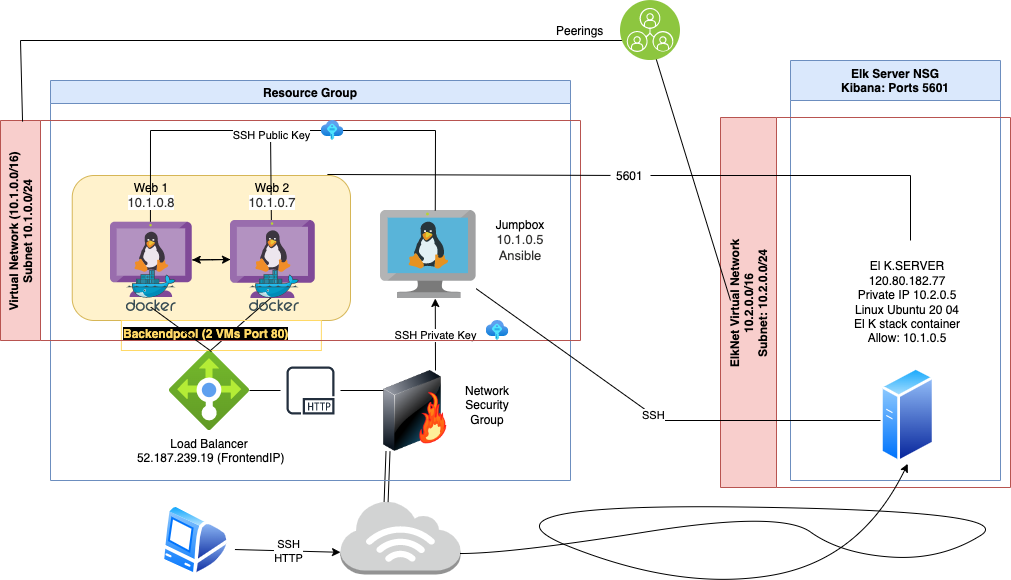

The diagram above was exported from draw.io. Its source (the exported page's mxGraphModel, read from the mxfile embedded in the PNG):
<mxGraphModel dx="1106" dy="782" grid="1" gridSize="10" guides="1" tooltips="1" connect="1" arrows="1" fold="1" page="1" pageScale="1" pageWidth="1100" pageHeight="850" background="#FFFFFF" math="0" shadow="0">
  <root>
    <mxCell id="0" />
    <mxCell id="1" parent="0" />
    <mxCell id="eGXNOhGfmW83oCDnB_Ya-34" value="" style="rounded=1;whiteSpace=wrap;html=1;fillColor=#fff2cc;strokeColor=#d6b656;" parent="1" vertex="1">
      <mxGeometry x="121.74" y="185" width="278.26" height="145" as="geometry" />
    </mxCell>
    <mxCell id="eGXNOhGfmW83oCDnB_Ya-1" value="" style="outlineConnect=0;dashed=0;verticalLabelPosition=bottom;verticalAlign=top;align=center;html=1;shape=mxgraph.aws3.internet_3;fillColor=#D2D3D3;gradientColor=none;" parent="1" vertex="1">
      <mxGeometry x="390" y="510" width="120" height="74" as="geometry" />
    </mxCell>
    <mxCell id="eGXNOhGfmW83oCDnB_Ya-2" value="" style="aspect=fixed;perimeter=ellipsePerimeter;html=1;align=center;shadow=0;dashed=0;spacingTop=3;image;image=img/lib/active_directory/mac_client.svg;" parent="1" vertex="1">
      <mxGeometry x="210.44000000000003" y="513" width="69.56" height="74" as="geometry" />
    </mxCell>
    <mxCell id="eGXNOhGfmW83oCDnB_Ya-3" value="" style="endArrow=classic;html=1;rounded=0;exitX=1.064;exitY=0.622;exitDx=0;exitDy=0;entryX=0;entryY=0.7;entryDx=0;entryDy=0;entryPerimeter=0;exitPerimeter=0;" parent="1" source="eGXNOhGfmW83oCDnB_Ya-2" target="eGXNOhGfmW83oCDnB_Ya-1" edge="1">
      <mxGeometry relative="1" as="geometry">
        <mxPoint x="340" y="400" as="sourcePoint" />
        <mxPoint x="450" y="590" as="targetPoint" />
      </mxGeometry>
    </mxCell>
    <mxCell id="eGXNOhGfmW83oCDnB_Ya-4" value="SSH&lt;br&gt;HTTP" style="edgeLabel;resizable=0;html=1;align=center;verticalAlign=middle;" parent="eGXNOhGfmW83oCDnB_Ya-3" connectable="0" vertex="1">
      <mxGeometry relative="1" as="geometry" />
    </mxCell>
    <mxCell id="eGXNOhGfmW83oCDnB_Ya-8" value="" style="aspect=fixed;html=1;points=[];align=center;image;fontSize=12;image=img/lib/azure2/networking/Load_Balancers.svg;" parent="1" vertex="1">
      <mxGeometry x="219" y="360" width="80" height="80" as="geometry" />
    </mxCell>
    <mxCell id="eGXNOhGfmW83oCDnB_Ya-12" value="" style="sketch=0;aspect=fixed;html=1;points=[];align=center;image;fontSize=12;image=img/lib/mscae/VM_Linux.svg;" parent="1" vertex="1">
      <mxGeometry x="430" y="220" width="95.65" height="88" as="geometry" />
    </mxCell>
    <mxCell id="eGXNOhGfmW83oCDnB_Ya-24" value="" style="edgeStyle=orthogonalEdgeStyle;rounded=0;orthogonalLoop=1;jettySize=auto;html=1;" parent="1" source="eGXNOhGfmW83oCDnB_Ya-13" target="eGXNOhGfmW83oCDnB_Ya-14" edge="1">
      <mxGeometry relative="1" as="geometry" />
    </mxCell>
    <mxCell id="eGXNOhGfmW83oCDnB_Ya-15" value="" style="shape=link;html=1;rounded=0;entryX=0.38;entryY=0.02;entryDx=0;entryDy=0;entryPerimeter=0;exitX=0.25;exitY=1;exitDx=0;exitDy=0;" parent="1" source="eGXNOhGfmW83oCDnB_Ya-7" target="eGXNOhGfmW83oCDnB_Ya-1" edge="1">
      <mxGeometry width="100" relative="1" as="geometry">
        <mxPoint x="240" y="400" as="sourcePoint" />
        <mxPoint x="340" y="400" as="targetPoint" />
      </mxGeometry>
    </mxCell>
    <mxCell id="eGXNOhGfmW83oCDnB_Ya-16" value="" style="endArrow=none;html=1;rounded=0;" parent="1" source="eGXNOhGfmW83oCDnB_Ya-8" edge="1">
      <mxGeometry width="50" height="50" relative="1" as="geometry">
        <mxPoint x="270" y="430" as="sourcePoint" />
        <mxPoint x="460" y="400" as="targetPoint" />
      </mxGeometry>
    </mxCell>
    <mxCell id="eGXNOhGfmW83oCDnB_Ya-7" value="" style="image;html=1;image=img/lib/clip_art/networking/Firewall-page1_128x128.png" parent="1" vertex="1">
      <mxGeometry x="410" y="380" width="110" height="81" as="geometry" />
    </mxCell>
    <mxCell id="eGXNOhGfmW83oCDnB_Ya-18" value="" style="endArrow=none;html=1;rounded=0;entryX=0.489;entryY=0.894;entryDx=0;entryDy=0;entryPerimeter=0;exitX=0.525;exitY=0.013;exitDx=0;exitDy=0;exitPerimeter=0;startArrow=none;" parent="1" source="eGXNOhGfmW83oCDnB_Ya-53" target="eGXNOhGfmW83oCDnB_Ya-14" edge="1">
      <mxGeometry width="50" height="50" relative="1" as="geometry">
        <mxPoint x="160" y="350" as="sourcePoint" />
        <mxPoint x="320" y="380" as="targetPoint" />
      </mxGeometry>
    </mxCell>
    <mxCell id="eGXNOhGfmW83oCDnB_Ya-19" value="" style="endArrow=none;html=1;rounded=0;entryX=0.495;entryY=0.974;entryDx=0;entryDy=0;entryPerimeter=0;" parent="1" target="eGXNOhGfmW83oCDnB_Ya-13" edge="1">
      <mxGeometry width="50" height="50" relative="1" as="geometry">
        <mxPoint x="260" y="360" as="sourcePoint" />
        <mxPoint x="320" y="380" as="targetPoint" />
      </mxGeometry>
    </mxCell>
    <mxCell id="eGXNOhGfmW83oCDnB_Ya-23" value="" style="edgeStyle=orthogonalEdgeStyle;rounded=0;orthogonalLoop=1;jettySize=auto;html=1;" parent="1" source="eGXNOhGfmW83oCDnB_Ya-14" target="eGXNOhGfmW83oCDnB_Ya-13" edge="1">
      <mxGeometry relative="1" as="geometry" />
    </mxCell>
    <mxCell id="eGXNOhGfmW83oCDnB_Ya-20" value="" style="endArrow=classic;html=1;rounded=0;" parent="1" edge="1">
      <mxGeometry relative="1" as="geometry">
        <mxPoint x="485" y="380" as="sourcePoint" />
        <mxPoint x="484.78" y="308" as="targetPoint" />
      </mxGeometry>
    </mxCell>
    <mxCell id="eGXNOhGfmW83oCDnB_Ya-21" value="SSH Private Key" style="edgeLabel;resizable=0;html=1;align=center;verticalAlign=middle;" parent="eGXNOhGfmW83oCDnB_Ya-20" connectable="0" vertex="1">
      <mxGeometry relative="1" as="geometry" />
    </mxCell>
    <mxCell id="eGXNOhGfmW83oCDnB_Ya-32" value="Load Balancer&lt;br&gt;&amp;nbsp;52.187.239.19 (FrontendIP)" style="text;whiteSpace=wrap;html=1;align=center;" parent="1" vertex="1">
      <mxGeometry x="154" y="440" width="210" height="30" as="geometry" />
    </mxCell>
    <mxCell id="eGXNOhGfmW83oCDnB_Ya-37" value="&lt;font color=&quot;#ffd966&quot;&gt;&lt;b style=&quot;background-color: rgb(0 , 0 , 0)&quot;&gt;Backendpool (2 VMs Port 80)&lt;/b&gt;&lt;/font&gt;" style="text;whiteSpace=wrap;html=1;fillColor=none;strokeColor=#FFD966;" parent="1" vertex="1">
      <mxGeometry x="170.87" y="330" width="200" height="30" as="geometry" />
    </mxCell>
    <mxCell id="eGXNOhGfmW83oCDnB_Ya-40" value="" style="endArrow=none;html=1;rounded=0;entryX=0.281;entryY=0.379;entryDx=0;entryDy=0;entryPerimeter=0;" parent="1" target="eGXNOhGfmW83oCDnB_Ya-34" edge="1">
      <mxGeometry width="50" height="50" relative="1" as="geometry">
        <mxPoint x="484.78" y="220" as="sourcePoint" />
        <mxPoint x="200" y="140" as="targetPoint" />
        <Array as="points">
          <mxPoint x="485" y="140" />
          <mxPoint x="200" y="140" />
        </Array>
      </mxGeometry>
    </mxCell>
    <mxCell id="eGXNOhGfmW83oCDnB_Ya-41" value="" style="endArrow=none;html=1;rounded=0;" parent="1" edge="1">
      <mxGeometry width="50" height="50" relative="1" as="geometry">
        <mxPoint x="320.87" y="230" as="sourcePoint" />
        <mxPoint x="320" y="140" as="targetPoint" />
      </mxGeometry>
    </mxCell>
    <mxCell id="eGXNOhGfmW83oCDnB_Ya-14" value="" style="sketch=0;aspect=fixed;html=1;points=[];align=center;image;fontSize=12;image=img/lib/mscae/VM_Linux_Non_Azure.svg;" parent="1" vertex="1">
      <mxGeometry x="160" y="231.8" width="81.74" height="75.2" as="geometry" />
    </mxCell>
    <mxCell id="eGXNOhGfmW83oCDnB_Ya-13" value="" style="sketch=0;aspect=fixed;html=1;points=[];align=center;image;fontSize=12;image=img/lib/mscae/VM_Linux_Non_Azure.svg;" parent="1" vertex="1">
      <mxGeometry x="280" y="230" width="84.78" height="78" as="geometry" />
    </mxCell>
    <mxCell id="eGXNOhGfmW83oCDnB_Ya-42" value="Jumpbox&lt;br&gt;&lt;span style=&quot;color: rgb(50 , 49 , 48) ; font-family: &amp;#34;az_ea_font&amp;#34; , &amp;#34;segoe ui&amp;#34; , &amp;#34;az_font&amp;#34; , , , &amp;#34;system-ui&amp;#34; , &amp;#34;roboto&amp;#34; , &amp;#34;oxygen&amp;#34; , &amp;#34;ubuntu&amp;#34; , &amp;#34;cantarell&amp;#34; , &amp;#34;open sans&amp;#34; , &amp;#34;helvetica neue&amp;#34; , sans-serif ; font-size: 13px ; background-color: rgb(255 , 255 , 255)&quot;&gt;10.1.0.5&lt;br&gt;Ansible&lt;br&gt;&lt;/span&gt;" style="text;html=1;strokeColor=none;fillColor=none;align=center;verticalAlign=middle;whiteSpace=wrap;rounded=0;" parent="1" vertex="1">
      <mxGeometry x="530" y="220" width="80" height="60" as="geometry" />
    </mxCell>
    <mxCell id="eGXNOhGfmW83oCDnB_Ya-48" value="Resource Group" style="swimlane;fillColor=#dae8fc;strokeColor=#6c8ebf;" parent="1" vertex="1">
      <mxGeometry x="100" y="90" width="520" height="400" as="geometry" />
    </mxCell>
    <mxCell id="eGXNOhGfmW83oCDnB_Ya-50" value="Network Security Group" style="text;html=1;strokeColor=none;fillColor=none;align=center;verticalAlign=middle;whiteSpace=wrap;rounded=0;" parent="eGXNOhGfmW83oCDnB_Ya-48" vertex="1">
      <mxGeometry x="406.99" y="310" width="60" height="30" as="geometry" />
    </mxCell>
    <mxCell id="eGXNOhGfmW83oCDnB_Ya-55" value="" style="sketch=0;outlineConnect=0;fontColor=#232F3E;gradientColor=none;strokeColor=#232F3E;fillColor=#ffffff;dashed=0;verticalLabelPosition=bottom;verticalAlign=top;align=center;html=1;fontSize=12;fontStyle=0;aspect=fixed;shape=mxgraph.aws4.resourceIcon;resIcon=mxgraph.aws4.http_protocol;" parent="eGXNOhGfmW83oCDnB_Ya-48" vertex="1">
      <mxGeometry x="230" y="280" width="60" height="60" as="geometry" />
    </mxCell>
    <mxCell id="eGXNOhGfmW83oCDnB_Ya-49" value="Virtual Network (10.1.0.0/16)&#10;Subnet 10.1.0.0/24" style="swimlane;horizontal=0;fillColor=#f8cecc;startSize=40;strokeColor=#b85450;" parent="1" vertex="1">
      <mxGeometry x="50" y="130" width="580" height="220" as="geometry" />
    </mxCell>
    <mxCell id="eGXNOhGfmW83oCDnB_Ya-38" value="" style="aspect=fixed;html=1;points=[];align=center;image;fontSize=12;image=img/lib/azure2/other/SSH_Keys.svg;fillColor=none;" parent="eGXNOhGfmW83oCDnB_Ya-49" vertex="1">
      <mxGeometry x="485.65" y="200" width="22.67" height="20" as="geometry" />
    </mxCell>
    <mxCell id="eGXNOhGfmW83oCDnB_Ya-58" value="SSH Public&amp;nbsp;Key" style="edgeLabel;resizable=0;html=1;align=center;verticalAlign=middle;" parent="eGXNOhGfmW83oCDnB_Ya-49" connectable="0" vertex="1">
      <mxGeometry x="270.00000051349946" y="14.000168054378719" as="geometry" />
    </mxCell>
    <mxCell id="eGXNOhGfmW83oCDnB_Ya-59" value="" style="aspect=fixed;html=1;points=[];align=center;image;fontSize=12;image=img/lib/azure2/other/SSH_Keys.svg;fillColor=none;" parent="eGXNOhGfmW83oCDnB_Ya-49" vertex="1">
      <mxGeometry x="320.76" width="22.67" height="20" as="geometry" />
    </mxCell>
    <mxCell id="eGXNOhGfmW83oCDnB_Ya-31" value="Web 2&lt;br class=&quot;Apple-interchange-newline&quot;&gt;&lt;span style=&quot;color: rgb(50 , 49 , 48) ; font-family: &amp;#34;az_ea_font&amp;#34; , &amp;#34;segoe ui&amp;#34; , &amp;#34;az_font&amp;#34; , , , &amp;#34;system-ui&amp;#34; , &amp;#34;roboto&amp;#34; , &amp;#34;oxygen&amp;#34; , &amp;#34;ubuntu&amp;#34; , &amp;#34;cantarell&amp;#34; , &amp;#34;open sans&amp;#34; , &amp;#34;helvetica neue&amp;#34; , sans-serif ; font-size: 13px ; background-color: rgb(255 , 255 , 255)&quot;&gt;10.1.0.7&lt;/span&gt;" style="text;html=1;strokeColor=none;fillColor=none;align=center;verticalAlign=middle;whiteSpace=wrap;rounded=0;" parent="eGXNOhGfmW83oCDnB_Ya-49" vertex="1">
      <mxGeometry x="242.39" y="60" width="60" height="30" as="geometry" />
    </mxCell>
    <mxCell id="eGXNOhGfmW83oCDnB_Ya-30" value="Web 1&lt;br class=&quot;Apple-interchange-newline&quot;&gt;&lt;span style=&quot;color: rgb(50 , 49 , 48) ; font-family: &amp;#34;az_ea_font&amp;#34; , &amp;#34;segoe ui&amp;#34; , &amp;#34;az_font&amp;#34; , , , &amp;#34;system-ui&amp;#34; , &amp;#34;roboto&amp;#34; , &amp;#34;oxygen&amp;#34; , &amp;#34;ubuntu&amp;#34; , &amp;#34;cantarell&amp;#34; , &amp;#34;open sans&amp;#34; , &amp;#34;helvetica neue&amp;#34; , sans-serif ; font-size: 13px ; background-color: rgb(255 , 255 , 255)&quot;&gt;10.1.0.8&lt;/span&gt;" style="text;html=1;strokeColor=none;fillColor=none;align=center;verticalAlign=middle;whiteSpace=wrap;rounded=0;" parent="eGXNOhGfmW83oCDnB_Ya-49" vertex="1">
      <mxGeometry x="120.87" y="60" width="60" height="30" as="geometry" />
    </mxCell>
    <mxCell id="eGXNOhGfmW83oCDnB_Ya-57" value="" style="sketch=0;aspect=fixed;html=1;points=[];align=center;image;fontSize=12;image=img/lib/mscae/Docker.svg;fillColor=none;" parent="1" vertex="1">
      <mxGeometry x="299" y="280" width="50" height="41" as="geometry" />
    </mxCell>
    <mxCell id="eGXNOhGfmW83oCDnB_Ya-53" value="" style="sketch=0;aspect=fixed;html=1;points=[];align=center;image;fontSize=12;image=img/lib/mscae/Docker.svg;fillColor=none;" parent="1" vertex="1">
      <mxGeometry x="175.87" y="280" width="50" height="41" as="geometry" />
    </mxCell>
    <mxCell id="eGXNOhGfmW83oCDnB_Ya-60" value="" style="endArrow=none;html=1;rounded=0;entryX=0.489;entryY=0.894;entryDx=0;entryDy=0;entryPerimeter=0;exitX=0.525;exitY=0.013;exitDx=0;exitDy=0;exitPerimeter=0;" parent="1" source="eGXNOhGfmW83oCDnB_Ya-8" target="eGXNOhGfmW83oCDnB_Ya-53" edge="1">
      <mxGeometry width="50" height="50" relative="1" as="geometry">
        <mxPoint x="261" y="361.03999999999996" as="sourcePoint" />
        <mxPoint x="199.9708599999999" y="299.02880000000005" as="targetPoint" />
      </mxGeometry>
    </mxCell>
    <mxCell id="4SGdkeozj8kwUAMN3NO3-3" value="Elk Server NSG&#10;Kibana: Ports 5601" style="swimlane;fillColor=#dae8fc;strokeColor=#6c8ebf;startSize=40;" vertex="1" parent="1">
      <mxGeometry x="840" y="70" width="210" height="420" as="geometry" />
    </mxCell>
    <mxCell id="4SGdkeozj8kwUAMN3NO3-12" value="ElkNet Virtual Network &#10;10.2.0.0/16&#10;Subnet: 10.2.0.0/24" style="swimlane;horizontal=0;startSize=56;fillColor=#f8cecc;strokeColor=#b85450;" vertex="1" parent="1">
      <mxGeometry x="770" y="127" width="290" height="370" as="geometry" />
    </mxCell>
    <mxCell id="4SGdkeozj8kwUAMN3NO3-1" value="" style="aspect=fixed;perimeter=ellipsePerimeter;html=1;align=center;shadow=0;dashed=0;spacingTop=3;image;image=img/lib/active_directory/generic_server.svg;" vertex="1" parent="4SGdkeozj8kwUAMN3NO3-12">
      <mxGeometry x="160" y="249" width="54.5" height="97.32" as="geometry" />
    </mxCell>
    <mxCell id="4SGdkeozj8kwUAMN3NO3-21" value="&lt;div&gt;El K.SERVER&lt;/div&gt;&lt;div&gt;120.80.182.77&lt;/div&gt;&lt;div&gt;Private IP 10.2.0.5&lt;/div&gt;&lt;div&gt;Linux Ubuntu 20 04&lt;/div&gt;&lt;div&gt;El K stack container&lt;/div&gt;&lt;div&gt;Allow: 10.1.0.5&lt;/div&gt;" style="text;html=1;strokeColor=none;fillColor=none;align=center;verticalAlign=middle;whiteSpace=wrap;rounded=0;" vertex="1" parent="4SGdkeozj8kwUAMN3NO3-12">
      <mxGeometry x="117.25" y="170" width="140" height="30" as="geometry" />
    </mxCell>
    <mxCell id="4SGdkeozj8kwUAMN3NO3-23" value="5601" style="text;strokeColor=none;fillColor=none;align=left;verticalAlign=middle;spacingLeft=4;spacingRight=4;overflow=hidden;points=[[0,0.5],[1,0.5]];portConstraint=eastwest;rotatable=0;" vertex="1" parent="4SGdkeozj8kwUAMN3NO3-12">
      <mxGeometry x="-110" y="43" width="40" height="30" as="geometry" />
    </mxCell>
    <mxCell id="4SGdkeozj8kwUAMN3NO3-24" value="" style="endArrow=none;html=1;rounded=0;entryX=1;entryY=0.5;entryDx=0;entryDy=0;" edge="1" parent="4SGdkeozj8kwUAMN3NO3-12" target="4SGdkeozj8kwUAMN3NO3-23">
      <mxGeometry width="50" height="50" relative="1" as="geometry">
        <mxPoint x="190" y="123" as="sourcePoint" />
        <mxPoint x="376.9044200000001" y="183.985" as="targetPoint" />
        <Array as="points">
          <mxPoint x="190" y="58" />
        </Array>
      </mxGeometry>
    </mxCell>
    <mxCell id="4SGdkeozj8kwUAMN3NO3-14" value="" style="endArrow=none;html=1;rounded=0;" edge="1" parent="1">
      <mxGeometry width="50" height="50" relative="1" as="geometry">
        <mxPoint x="100" y="50" as="sourcePoint" />
        <mxPoint x="780" y="310" as="targetPoint" />
        <Array as="points">
          <mxPoint x="700" y="50" />
        </Array>
      </mxGeometry>
    </mxCell>
    <mxCell id="4SGdkeozj8kwUAMN3NO3-13" value="" style="aspect=fixed;perimeter=ellipsePerimeter;html=1;align=center;shadow=0;dashed=0;fontColor=#4277BB;labelBackgroundColor=#ffffff;fontSize=12;spacingTop=3;image;image=img/lib/ibm/infrastructure/peer_services.svg;" vertex="1" parent="1">
      <mxGeometry x="670" y="10" width="60" height="60" as="geometry" />
    </mxCell>
    <mxCell id="4SGdkeozj8kwUAMN3NO3-15" value="" style="endArrow=none;html=1;rounded=0;exitX=0.038;exitY=0.005;exitDx=0;exitDy=0;exitPerimeter=0;" edge="1" parent="1" source="eGXNOhGfmW83oCDnB_Ya-49">
      <mxGeometry width="50" height="50" relative="1" as="geometry">
        <mxPoint x="570" y="400" as="sourcePoint" />
        <mxPoint x="110" y="50" as="targetPoint" />
        <Array as="points">
          <mxPoint x="70" y="50" />
        </Array>
      </mxGeometry>
    </mxCell>
    <mxCell id="4SGdkeozj8kwUAMN3NO3-16" value="Peerings" style="text;strokeColor=none;fillColor=none;align=left;verticalAlign=middle;spacingLeft=4;spacingRight=4;overflow=hidden;points=[[0,0.5],[1,0.5]];portConstraint=eastwest;rotatable=0;" vertex="1" parent="1">
      <mxGeometry x="600" y="25" width="80" height="30" as="geometry" />
    </mxCell>
    <mxCell id="4SGdkeozj8kwUAMN3NO3-17" value="" style="curved=1;endArrow=classic;html=1;rounded=0;entryX=0.5;entryY=1;entryDx=0;entryDy=0;" edge="1" parent="1" target="4SGdkeozj8kwUAMN3NO3-1">
      <mxGeometry width="50" height="50" relative="1" as="geometry">
        <mxPoint x="510" y="563" as="sourcePoint" />
        <mxPoint x="560" y="513" as="targetPoint" />
        <Array as="points">
          <mxPoint x="560" y="563" />
          <mxPoint x="830" y="520" />
          <mxPoint x="890" y="563" />
          <mxPoint x="990" y="570" />
          <mxPoint x="1070" y="520" />
          <mxPoint x="510" y="513" />
          <mxPoint x="730" y="600" />
          <mxPoint x="910" y="570" />
        </Array>
      </mxGeometry>
    </mxCell>
    <mxCell id="4SGdkeozj8kwUAMN3NO3-18" value="" style="endArrow=none;html=1;rounded=0;" edge="1" parent="1" target="eGXNOhGfmW83oCDnB_Ya-12">
      <mxGeometry width="50" height="50" relative="1" as="geometry">
        <mxPoint x="930" y="430" as="sourcePoint" />
        <mxPoint x="620" y="350" as="targetPoint" />
        <Array as="points">
          <mxPoint x="710" y="430" />
        </Array>
      </mxGeometry>
    </mxCell>
    <mxCell id="4SGdkeozj8kwUAMN3NO3-19" value="&lt;span style=&quot;color: rgb(0 , 0 , 0) ; font-family: &amp;#34;helvetica&amp;#34; ; font-size: 11px ; font-style: normal ; font-weight: 400 ; letter-spacing: normal ; text-align: center ; text-indent: 0px ; text-transform: none ; word-spacing: 0px ; background-color: rgb(255 , 255 , 255) ; display: inline ; float: none&quot;&gt;SSH&lt;/span&gt;" style="text;whiteSpace=wrap;html=1;" vertex="1" parent="1">
      <mxGeometry x="690" y="411" width="50" height="50" as="geometry" />
    </mxCell>
    <mxCell id="4SGdkeozj8kwUAMN3NO3-20" value="" style="endArrow=none;html=1;rounded=0;entryX=0.917;entryY=-0.007;entryDx=0;entryDy=0;entryPerimeter=0;startArrow=none;" edge="1" parent="1" source="4SGdkeozj8kwUAMN3NO3-23" target="eGXNOhGfmW83oCDnB_Ya-34">
      <mxGeometry width="50" height="50" relative="1" as="geometry">
        <mxPoint x="970" y="371" as="sourcePoint" />
        <mxPoint x="1020" y="321" as="targetPoint" />
        <Array as="points" />
      </mxGeometry>
    </mxCell>
  </root>
</mxGraphModel>